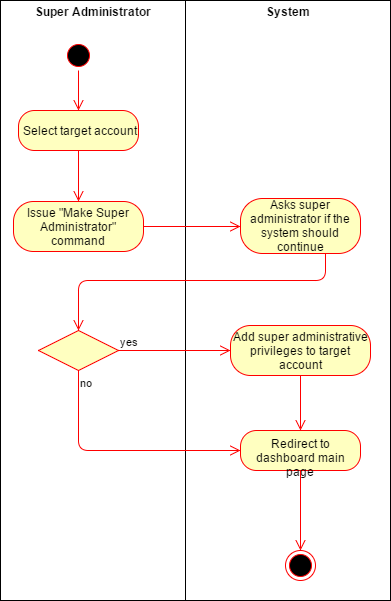

The diagram above was exported from draw.io. Its source (the exported page's mxGraphModel, read from the mxfile embedded in the PNG):
<mxGraphModel dx="1554" dy="827" grid="1" gridSize="10" guides="1" tooltips="1" connect="1" arrows="1" fold="1" page="1" pageScale="1" pageWidth="826" pageHeight="1169" math="0" shadow="0">
  <root>
    <mxCell id="0" />
    <mxCell id="1" parent="0" />
    <mxCell id="6bf251c939342945-1" value="&lt;p style=&quot;margin: 0px ; margin-top: 4px ; text-align: center&quot;&gt;&lt;b&gt;System&lt;/b&gt;&lt;/p&gt;" style="verticalAlign=top;align=left;overflow=fill;fontSize=12;fontFamily=Helvetica;html=1;" vertex="1" parent="1">
      <mxGeometry x="208" y="20" width="205" height="600" as="geometry" />
    </mxCell>
    <mxCell id="6bf251c939342945-2" value="&lt;p style=&quot;margin: 0px ; margin-top: 4px ; text-align: center&quot;&gt;&lt;b&gt;Super Administrator&lt;/b&gt;&lt;/p&gt;" style="verticalAlign=top;align=left;overflow=fill;fontSize=12;fontFamily=Helvetica;html=1;" vertex="1" parent="1">
      <mxGeometry x="23" y="20" width="185" height="600" as="geometry" />
    </mxCell>
    <mxCell id="6bf251c939342945-3" value="" style="ellipse;html=1;shape=startState;fillColor=#000000;strokeColor=#ff0000;" vertex="1" parent="1">
      <mxGeometry x="86" y="60" width="30" height="30" as="geometry" />
    </mxCell>
    <mxCell id="6bf251c939342945-4" value="" style="edgeStyle=orthogonalEdgeStyle;html=1;verticalAlign=bottom;endArrow=open;endSize=8;strokeColor=#ff0000;" edge="1" parent="1" source="6bf251c939342945-3" target="6bf251c939342945-5">
      <mxGeometry relative="1" as="geometry">
        <mxPoint x="-57" y="250" as="targetPoint" />
        <Array as="points" />
      </mxGeometry>
    </mxCell>
    <mxCell id="6bf251c939342945-5" value="Select target account" style="rounded=1;whiteSpace=wrap;html=1;arcSize=40;fillColor=#ffffc0;strokeColor=#ff0000;" vertex="1" parent="1">
      <mxGeometry x="41" y="130" width="120" height="40" as="geometry" />
    </mxCell>
    <mxCell id="6bf251c939342945-6" value="" style="edgeStyle=orthogonalEdgeStyle;html=1;verticalAlign=bottom;endArrow=open;endSize=8;strokeColor=#ff0000;" edge="1" parent="1" source="6bf251c939342945-5" target="6bf251c939342945-7">
      <mxGeometry relative="1" as="geometry">
        <mxPoint x="88" y="260" as="targetPoint" />
        <Array as="points" />
      </mxGeometry>
    </mxCell>
    <mxCell id="6bf251c939342945-7" value="Issue &quot;Make Super Administrator&quot; command" style="rounded=1;whiteSpace=wrap;html=1;arcSize=40;fillColor=#ffffc0;strokeColor=#ff0000;" vertex="1" parent="1">
      <mxGeometry x="36" y="221" width="130" height="50" as="geometry" />
    </mxCell>
    <mxCell id="6bf251c939342945-8" value="" style="edgeStyle=orthogonalEdgeStyle;html=1;verticalAlign=bottom;endArrow=open;endSize=8;strokeColor=#ff0000;" edge="1" parent="1" source="6bf251c939342945-7" target="6bf251c939342945-9">
      <mxGeometry relative="1" as="geometry">
        <mxPoint x="368" y="310" as="targetPoint" />
        <Array as="points" />
      </mxGeometry>
    </mxCell>
    <mxCell id="6bf251c939342945-9" value="Asks super administrator if the system should continue" style="rounded=1;whiteSpace=wrap;html=1;arcSize=40;fillColor=#ffffc0;strokeColor=#ff0000;" vertex="1" parent="1">
      <mxGeometry x="263" y="218" width="120" height="55" as="geometry" />
    </mxCell>
    <mxCell id="6bf251c939342945-10" value="" style="edgeStyle=orthogonalEdgeStyle;html=1;verticalAlign=bottom;endArrow=open;endSize=8;strokeColor=#ff0000;" edge="1" parent="1" source="6bf251c939342945-9" target="6bf251c939342945-21">
      <mxGeometry relative="1" as="geometry">
        <mxPoint x="39.285714285714334" y="329.8571428571429" as="targetPoint" />
        <Array as="points">
          <mxPoint x="348" y="300" />
          <mxPoint x="101" y="300" />
        </Array>
      </mxGeometry>
    </mxCell>
    <mxCell id="6bf251c939342945-14" value="" style="ellipse;html=1;shape=endState;fillColor=#000000;strokeColor=#ff0000;" vertex="1" parent="1">
      <mxGeometry x="308" y="570" width="30" height="30" as="geometry" />
    </mxCell>
    <mxCell id="6bf251c939342945-15" value="Add super administrative privileges to target account" style="rounded=1;whiteSpace=wrap;html=1;arcSize=40;fillColor=#ffffc0;strokeColor=#ff0000;" vertex="1" parent="1">
      <mxGeometry x="253" y="345" width="140" height="50" as="geometry" />
    </mxCell>
    <mxCell id="6bf251c939342945-16" value="" style="edgeStyle=orthogonalEdgeStyle;html=1;verticalAlign=bottom;endArrow=open;endSize=8;strokeColor=#ff0000;" edge="1" parent="1" source="6bf251c939342945-15" target="6bf251c939342945-17">
      <mxGeometry relative="1" as="geometry">
        <mxPoint x="348" y="620" as="targetPoint" />
        <Array as="points" />
      </mxGeometry>
    </mxCell>
    <mxCell id="6bf251c939342945-17" value="Redirect to dashboard main page" style="rounded=1;whiteSpace=wrap;html=1;arcSize=40;fillColor=#ffffc0;strokeColor=#ff0000;" vertex="1" parent="1">
      <mxGeometry x="263" y="450" width="120" height="40" as="geometry" />
    </mxCell>
    <mxCell id="6bf251c939342945-18" value="" style="edgeStyle=orthogonalEdgeStyle;html=1;verticalAlign=bottom;endArrow=open;endSize=8;strokeColor=#ff0000;" edge="1" parent="1" source="6bf251c939342945-17" target="6bf251c939342945-14">
      <mxGeometry relative="1" as="geometry">
        <mxPoint x="348" y="550" as="targetPoint" />
        <Array as="points" />
      </mxGeometry>
    </mxCell>
    <mxCell id="6bf251c939342945-21" value="" style="rhombus;whiteSpace=wrap;html=1;fillColor=#ffffc0;strokeColor=#ff0000;" vertex="1" parent="1">
      <mxGeometry x="61" y="350" width="80" height="40" as="geometry" />
    </mxCell>
    <mxCell id="6bf251c939342945-22" value="yes" style="edgeStyle=orthogonalEdgeStyle;html=1;align=left;verticalAlign=bottom;endArrow=open;endSize=8;strokeColor=#ff0000;" edge="1" parent="1" source="6bf251c939342945-21" target="6bf251c939342945-15">
      <mxGeometry x="-0.6017" y="-22" relative="1" as="geometry">
        <mxPoint x="223" y="390" as="targetPoint" />
        <Array as="points">
          <mxPoint x="163" y="370" />
          <mxPoint x="163" y="370" />
        </Array>
        <mxPoint x="-22" y="-22" as="offset" />
      </mxGeometry>
    </mxCell>
    <mxCell id="6bf251c939342945-23" value="no" style="edgeStyle=orthogonalEdgeStyle;html=1;align=left;verticalAlign=top;endArrow=open;endSize=8;strokeColor=#ff0000;" edge="1" parent="1" source="6bf251c939342945-21" target="6bf251c939342945-17">
      <mxGeometry x="-1" relative="1" as="geometry">
        <mxPoint x="83" y="470" as="targetPoint" />
        <Array as="points">
          <mxPoint x="101" y="470" />
        </Array>
      </mxGeometry>
    </mxCell>
  </root>
</mxGraphModel>